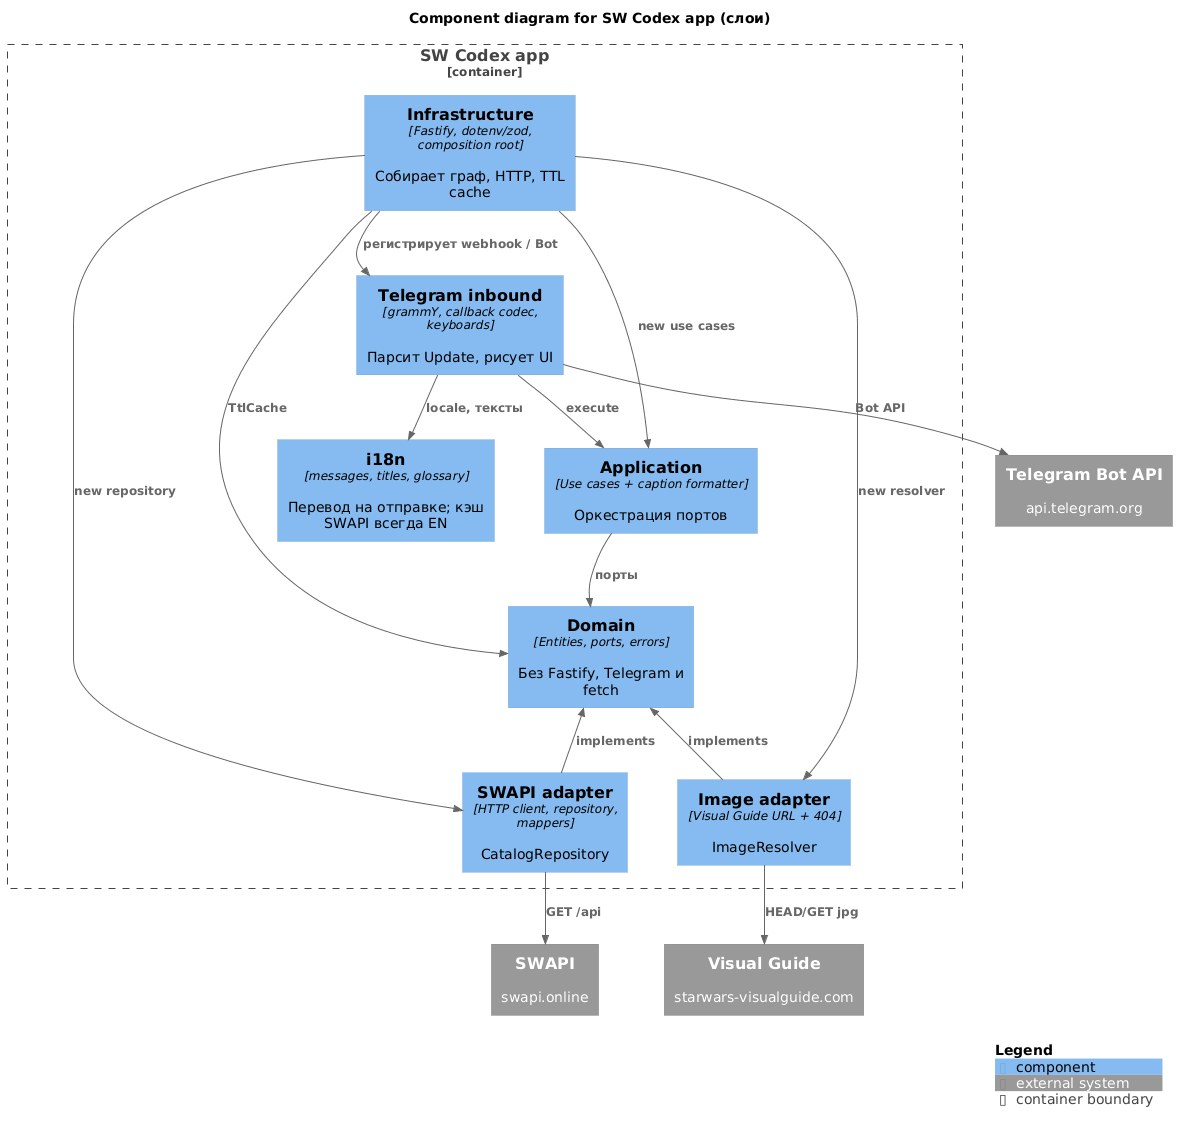

The diagram above was rendered by PlantUML. Its source (embedded in the PNG):
@startuml
!include <C4/C4_Component>
LAYOUT_TOP_DOWN()
skinparam nodesep 50
skinparam ranksep 50
title Component diagram for SW Codex app (слои)

Container_Boundary(app, "SW Codex app") {
    Component(infra, "Infrastructure", "Fastify, dotenv/zod, composition root", "Собирает граф, HTTP, TTL cache")
    Component(tgIn, "Telegram inbound", "grammY, callback codec, keyboards", "Парсит Update, рисует UI")
    Component(i18n, "i18n", "messages, titles, glossary", "Перевод на отправке; кэш SWAPI всегда EN")
    Component(usecases, "Application", "Use cases + caption formatter", "Оркестрация портов")
    Component(domain, "Domain", "Entities, ports, errors", "Без Fastify, Telegram и fetch")
    Component(swapiOut, "SWAPI adapter", "HTTP client, repository, mappers", "CatalogRepository")
    Component(imgOut, "Image adapter", "Visual Guide URL + 404", "ImageResolver")
}

System_Ext(tg, "Telegram Bot API", "api.telegram.org")
System_Ext(swapi, "SWAPI", "swapi.online")
System_Ext(vg, "Visual Guide", "starwars-visualguide.com")

Rel(infra, tgIn, "регистрирует webhook / Bot")
Rel(infra, usecases, "new use cases")
Rel(infra, swapiOut, "new repository")
Rel(infra, imgOut, "new resolver")
Rel(tgIn, i18n, "locale, тексты")
Rel(tgIn, usecases, "execute")
Rel(usecases, domain, "порты")
Rel(swapiOut, domain, "implements")
Rel(imgOut, domain, "implements")
Rel(infra, domain, "TtlCache")
Rel(tgIn, tg, "Bot API")
Rel(swapiOut, swapi, "GET /api")
Rel(imgOut, vg, "HEAD/GET jpg")

Lay_D(infra, tgIn)
Lay_R(tgIn, i18n)
Lay_D(tgIn, usecases)
Lay_D(usecases, domain)
Lay_R(domain, swapiOut)
Lay_R(swapiOut, imgOut)

SHOW_LEGEND()
@enduml